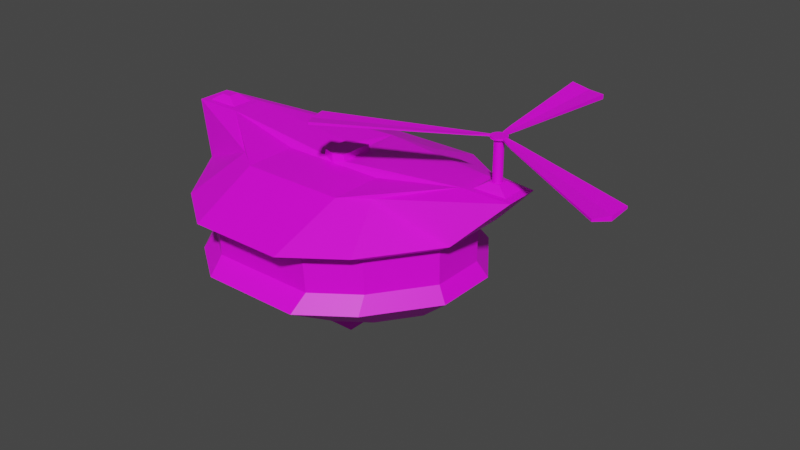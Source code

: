 # Source: Drone.blend  (saved by Blender 3.4.6; exported with 4.5.12 LTS)
import bpy
from mathutils import Matrix  # noqa: F401  (used for matrix-valued properties, if any)

bpy.ops.wm.read_factory_settings(use_empty=True)
scene = bpy.context.scene
scene.name = 'Scene'

# ---- collections
col_collection = bpy.data.collections.new('Collection'); scene.collection.children.link(col_collection)

# ---- images (referenced by path relative to the original .blend; pixels are not part of the script)
import os
ASSET_DIR = os.environ.get("B2B_ASSET_DIR", "")  # directory of the original .blend (textures are referenced by path, not embedded)
HERE = os.path.dirname(os.path.abspath(__file__))  # packed textures are extracted next to this script under _unpacked/

def load_image(name, relpath, width, height, colorspace="sRGB"):
    """Load a texture the original file referenced (path relative to the .blend, or extracted next to this script)."""
    p = next((c for c in (os.path.join(HERE, relpath), os.path.join(ASSET_DIR, relpath)) if relpath and os.path.exists(c)), "")
    if p:
        img = bpy.data.images.load(p, check_existing=True)
        img.name = name
    else:  # same state as the original file: an image datablock whose file is absent (Cycles renders it pink)
        img = bpy.data.images.new(name, width, height)
        img.source = "FILE"
        img.filepath = "//" + (relpath or name)
    img.colorspace_settings.name = colorspace
    return img
img_pallete_png_001 = load_image('pallete.png.001', 'pallete.png', 1024, 1024, 'sRGB')

# ---- materials (node trees are filled in below, after node groups)
mat_material = bpy.data.materials.new('Material')
mat_material.alpha_threshold = 0.0
mat_material.use_transparent_shadow = False
mat_material.roughness = 0.5
mat_material.line_color = (0.0, 0.0, 0.0, 1.0)

# ---- material node trees
mat_material.use_nodes = True; mat_material.node_tree.nodes.clear()
_N = mat_material.node_tree.nodes; _L = mat_material.node_tree.links
n0 = _N.new('ShaderNodeOutputMaterial'); n0.name = 'Material Output'; n0.location = (300, 300)
n1 = _N.new('ShaderNodeBsdfPrincipled'); n1.name = 'Principled BSDF'; n1.location = (10, 300)
n1.distribution = 'GGX'
n1.subsurface_method = 'RANDOM_WALK_SKIN'
n1.inputs[3].default_value = 1.45
n1.inputs[27].default_value = (0.0, 0.0, 0.0, 1.0)
n1.inputs[28].default_value = 1.0
n2 = _N.new('ShaderNodeTexImage'); n2.name = 'Image Texture'; n2.location = (-448, 184)
n2.image = img_pallete_png_001
_L.new(n1.outputs[0], n0.inputs[0])
_L.new(n2.outputs[0], n1.inputs[0])
n0.is_active_output = True

# ---- world
world_world = bpy.data.worlds.new('World'); scene.world = world_world
world_world.use_nodes = True; world_world.node_tree.nodes.clear()
_N = world_world.node_tree.nodes; _L = world_world.node_tree.links
n0 = _N.new('ShaderNodeOutputWorld'); n0.name = 'World Output'; n0.location = (300, 300)
n1 = _N.new('ShaderNodeBackground'); n1.name = 'Background'; n1.location = (10, 300)
n1.inputs[0].default_value = (0.05088, 0.05088, 0.05088, 1.0)
_L.new(n1.outputs[0], n0.inputs[0])
n0.is_active_output = True
world_world.color = (0.05088, 0.05088, 0.05088)
world_world.use_sun_shadow = False
world_world.sun_shadow_jitter_overblur = 0.0

# ---- meshes
me_cube = bpy.data.meshes.new('Cube')
me_cube.from_pydata([(0.7807, 0.5102, 0.1918), (0.816, 0.559, -1.0), (0.7807, -0.5196, 0.1918), (0.816, -0.5675, -1.0), (0.0, 0.7296, -1.0), (0.0, -0.7054, 0.1918), (0.0, -0.7708, -1.0), (0.0, 0.666, 0.1918), (0.5344, -0.7708, -1.0), (0.5233, 0.666, 0.1918), (0.5344, 0.7296, -1.0), (0.5233, -0.7054, 0.1918), (1.879, 0.2629, 0.3204), (1.879, -0.08034, 0.3204), (1.082, -0.192, -1.0), (1.082, 0.1835, -1.0), (0.0, 0.1669, 0.1918), (0.0, -0.1763, 0.1918), (0.0, 0.1835, -1.0), (0.0, -0.192, -1.0), (1.379, 0.2629, 0.3204), (1.379, -0.08034, 0.3204), (0.2084, 0.1814, -1.005), (0.2084, -0.1941, -1.005), (0.9857, 1.034, -0.1061), (1.683, 0.1461, 0.391), (0.9751, 0.9403, -0.702), (0.9857, -1.031, -0.1061), (1.575, 0.1461, 0.391), (0.9751, -0.9414, -0.702), (0.0, -1.404, -0.1061), (1.683, 0.03644, 0.391), (0.0, -1.281, -0.702), (0.0, 1.346, -0.1061), (1.575, 0.03644, 0.391), (0.0, 1.225, -0.702), (0.4695, -1.404, -0.1061), (1.466, -0.02061, 0.3204), (0.5047, -1.281, -0.702), (0.4695, 1.346, -0.1061), (1.466, 0.2032, 0.3204), (0.5047, 1.225, -0.702), (1.473, 0.3454, -0.1061), (1.792, -0.02061, 0.3204), (1.419, 0.3131, -0.702), (1.473, -0.3428, -0.1061), (1.792, 0.2032, 0.3204), (1.419, -0.3142, -0.702), (0.9304, 0.8246, -0.2145), (0.9304, -0.8282, -0.2145), (0.0, -1.126, -0.2145), (0.0, 1.075, -0.2145), (0.5172, -1.126, -0.2145), (0.5172, 1.075, -0.2145), (1.32, 0.2737, -0.2145), (1.32, -0.2773, -0.2145), (0.9366, 0.8131, -0.5531), (0.9366, -0.8176, -0.5531), (0.0, -1.112, -0.5531), (0.0, 1.06, -0.5531), (0.5289, -1.112, -0.5531), (0.5289, 1.06, -0.5531), (1.321, 0.2695, -0.5531), (1.321, -0.274, -0.5531), (0.5233, -0.7054, 0.1918), (0.0, -0.7054, 0.1918), (0.0, -0.1763, 0.1918), (0.5233, -0.1763, 0.1918), (0.1249, 0.1992, 0.2242), (0.1249, -0.144, 0.2242), (0.07147, -0.7054, 0.1918), (0.07147, -0.1763, 0.1918), (0.0, 0.1676, 0.2787), (0.0, -0.1756, 0.2832), (0.1107, 0.1985, 0.2794), (0.1064, -0.1447, 0.2839), (1.879, 0.2629, 0.3204), (1.879, -0.08034, 0.3204), (1.379, 0.2629, 0.3204), (1.379, -0.08034, 0.3204), (0.0, 0.1676, 0.2787), (0.0, -0.1756, 0.2832), (0.1107, 0.1985, 0.2794), (0.1064, -0.1447, 0.2839), (0.0, 0.1835, -1.0), (0.0, -0.192, -1.0), (0.2084, 0.1814, -1.005), (0.2084, -0.1941, -1.005), (0.0, 0.1835, -1.0), (0.0, -0.192, -1.0), (0.2084, 0.1814, -1.005), (0.2084, -0.1941, -1.005), (0.0, 0.1835, -1.0), (0.0, -0.192, -1.0), (0.2084, 0.1814, -1.005), (0.2084, -0.1941, -1.005), (0.0, 0.1835, -1.0), (0.0, -0.192, -1.0), (0.2084, 0.1814, -1.005), (0.2084, -0.1941, -1.005), (0.0, 0.1835, -1.513), (0.0, -0.192, -1.513), (0.1962, 0.1814, -1.513), (0.1962, -0.1941, -1.513)], [], [(23, 14, 3, 8), (45, 13, 2, 27), (39, 9, 0, 24), (70, 11, 64), (27, 2, 11, 36), (13, 21, 11, 2), (51, 33, 39, 53), (8, 38, 32, 6), (19, 23, 8, 6), (4, 10, 22, 18), (0, 9, 20, 12), (21, 13, 77, 79), (67, 71, 66, 65, 70, 64), (17, 69, 75, 73), (24, 0, 12, 42), (42, 12, 13, 45), (10, 1, 15, 22), (22, 15, 14, 23), (15, 44, 47, 14), (48, 54, 62, 56), (54, 42, 45, 55), (1, 26, 44, 15), (49, 52, 60, 57), (48, 24, 42, 54), (54, 55, 63, 62), (9, 7, 16, 68, 20), (3, 29, 38, 8), (53, 48, 56, 61), (49, 27, 36, 52), (4, 35, 41, 10), (60, 52, 50, 58), (36, 11, 70, 5, 30), (10, 41, 26, 1), (55, 49, 57, 63), (53, 39, 24, 48), (14, 47, 29, 3), (59, 51, 53, 61), (55, 45, 27, 49), (76, 78, 40, 46), (25, 28, 34, 31), (79, 77, 43, 37), (40, 37, 34, 28), (78, 79, 37, 40), (37, 43, 31, 34), (43, 46, 25, 31), (47, 63, 57, 29), (41, 61, 56, 26), (52, 36, 30, 50), (29, 57, 60, 38), (33, 7, 9, 39), (26, 56, 62, 44), (44, 62, 63, 47), (11, 21, 67, 64), (69, 17, 66, 71), (21, 69, 71, 67), (20, 68, 69, 21), (5, 70, 65), (75, 74, 82, 83), (69, 68, 74, 75), (68, 16, 72, 74), (77, 76, 46, 43), (20, 21, 79, 78), (12, 20, 78, 76), (13, 12, 76, 77), (82, 80, 81, 83), (74, 72, 80, 82), (73, 75, 83, 81), (46, 40, 28, 25), (18, 22, 86, 84), (38, 60, 58, 32), (35, 59, 61, 41), (84, 86, 90, 88), (22, 23, 87, 86), (23, 19, 85, 87), (90, 91, 95, 94), (87, 85, 89, 91), (86, 87, 91, 90), (95, 93, 97, 99), (88, 90, 94, 92), (91, 89, 93, 95), (99, 97, 101, 103), (94, 95, 99, 98), (92, 94, 98, 96), (100, 102, 103, 101), (98, 99, 103, 102), (96, 98, 102, 100)])
_uv = me_cube.uv_layers.new(name='UVMap')
_uv.uv.foreach_set('vector', [0.4554, 0.844, 0.4584, 0.844, 0.4584, 0.848, 0.4554, 0.848, 0.4673, 0.844, 0.4703, 0.844, 0.4703, 0.848, 0.4673, 0.848, 0.4673, 0.8331, 0.4703, 0.8331, 0.4703, 0.8361, 0.4673, 0.8361, 0.4733, 0.8476, 0.4733, 0.848, 0.4733, 0.848, 0.4673, 0.848, 0.4703, 0.848, 0.4703, 0.851, 0.4673, 0.851, 0.4703, 0.844, 0.4733, 0.844, 0.4733, 0.848, 0.4703, 0.848, 0.4582, 0.05807, 0.457, 0.05713, 0.4589, 0.0548, 0.46, 0.05573, 0.4771, 0.04638, 0.4747, 0.04451, 0.4766, 0.04218, 0.4789, 0.04404, 0.4774, 0.05555, 0.4751, 0.05369, 0.4775, 0.05058, 0.4799, 0.05244, 0.4724, 0.06178, 0.4701, 0.05992, 0.4726, 0.0568, 0.4749, 0.05867, 0.4703, 0.8361, 0.4733, 0.8361, 0.4733, 0.84, 0.4703, 0.84, 0.4733, 0.844, 0.4703, 0.844, 0.4703, 0.844, 0.4733, 0.844, 0.461, 0.04251, 0.459, 0.0409, 0.4587, 0.04064, 0.4612, 0.03753, 0.4615, 0.03778, 0.4635, 0.03939, 0.4763, 0.844, 0.4759, 0.844, 0.4759, 0.844, 0.4763, 0.844, 0.4673, 0.8361, 0.4703, 0.8361, 0.4703, 0.84, 0.4673, 0.84, 0.4673, 0.84, 0.4703, 0.84, 0.4703, 0.844, 0.4673, 0.844, 0.4554, 0.8361, 0.4584, 0.8361, 0.4584, 0.84, 0.4554, 0.84, 0.4554, 0.84, 0.4584, 0.84, 0.4584, 0.844, 0.4554, 0.844, 0.4584, 0.84, 0.4614, 0.84, 0.4614, 0.844, 0.4584, 0.844, 0.583, 0.7189, 0.583, 0.7228, 0.58, 0.7228, 0.58, 0.7189, 0.4658, 0.84, 0.4673, 0.84, 0.4673, 0.844, 0.4658, 0.844, 0.4584, 0.8361, 0.4614, 0.8361, 0.4614, 0.84, 0.4584, 0.84, 0.583, 0.7308, 0.583, 0.7338, 0.58, 0.7338, 0.58, 0.7308, 0.4658, 0.8361, 0.4673, 0.8361, 0.4673, 0.84, 0.4658, 0.84, 0.583, 0.7228, 0.583, 0.7268, 0.58, 0.7268, 0.58, 0.7228, 0.4733, 0.8361, 0.4763, 0.8361, 0.4763, 0.84, 0.4759, 0.84, 0.4733, 0.84, 0.4584, 0.848, 0.4614, 0.848, 0.4614, 0.851, 0.4584, 0.851, 0.583, 0.7159, 0.583, 0.7189, 0.58, 0.7189, 0.58, 0.7159, 0.4658, 0.848, 0.4673, 0.848, 0.4673, 0.851, 0.4658, 0.851, 0.464, 0.06273, 0.4617, 0.06086, 0.4635, 0.05853, 0.4659, 0.06039, 0.58, 0.7338, 0.583, 0.7338, 0.583, 0.7368, 0.58, 0.7368, 0.4701, 0.04078, 0.4677, 0.03892, 0.4693, 0.0369, 0.4696, 0.03658, 0.4719, 0.03845, 0.4584, 0.8331, 0.4614, 0.8331, 0.4614, 0.8361, 0.4584, 0.8361, 0.583, 0.7268, 0.583, 0.7308, 0.58, 0.7308, 0.58, 0.7268, 0.4658, 0.8331, 0.4673, 0.8331, 0.4673, 0.8361, 0.4658, 0.8361, 0.4584, 0.844, 0.4614, 0.844, 0.4614, 0.848, 0.4584, 0.848, 0.58, 0.7129, 0.583, 0.7129, 0.583, 0.7159, 0.58, 0.7159, 0.4658, 0.844, 0.4673, 0.844, 0.4673, 0.848, 0.4658, 0.848, 0.4703, 0.84, 0.4733, 0.84, 0.4733, 0.84, 0.4703, 0.84, 0.4703, 0.84, 0.4733, 0.84, 0.4733, 0.844, 0.4703, 0.844, 0.4733, 0.844, 0.4703, 0.844, 0.4703, 0.844, 0.4733, 0.844, 0.4733, 0.84, 0.4733, 0.844, 0.4733, 0.844, 0.4733, 0.84, 0.4733, 0.84, 0.4733, 0.844, 0.4733, 0.844, 0.4733, 0.84, 0.4733, 0.844, 0.4703, 0.844, 0.4703, 0.844, 0.4733, 0.844, 0.4703, 0.844, 0.4703, 0.84, 0.4703, 0.84, 0.4703, 0.844, 0.4614, 0.844, 0.4629, 0.844, 0.4629, 0.848, 0.4614, 0.848, 0.4614, 0.8331, 0.4629, 0.8331, 0.4629, 0.8361, 0.4614, 0.8361, 0.4712, 0.04172, 0.4701, 0.04078, 0.4719, 0.03845, 0.4731, 0.03938, 0.4614, 0.848, 0.4629, 0.848, 0.4629, 0.851, 0.4614, 0.851, 0.457, 0.05713, 0.4547, 0.05527, 0.4565, 0.05293, 0.4589, 0.0548, 0.4614, 0.8361, 0.4629, 0.8361, 0.4629, 0.84, 0.4614, 0.84, 0.4614, 0.84, 0.4629, 0.84, 0.4629, 0.844, 0.4614, 0.844, 0.4733, 0.848, 0.4733, 0.844, 0.4733, 0.844, 0.4733, 0.848, 0.4759, 0.844, 0.4763, 0.844, 0.4763, 0.844, 0.4759, 0.844, 0.4733, 0.844, 0.4759, 0.844, 0.4759, 0.844, 0.4733, 0.844, 0.5693, 0.9951, 0.5719, 0.9951, 0.5719, 0.999, 0.5693, 0.999, 0.4703, 0.854, 0.4703, 0.8536, 0.4703, 0.854, 0.4759, 0.844, 0.4759, 0.84, 0.4759, 0.84, 0.4759, 0.844, 0.5719, 0.999, 0.5719, 0.9951, 0.5719, 0.9951, 0.5719, 0.999, 0.4759, 0.84, 0.4763, 0.84, 0.4763, 0.84, 0.4759, 0.84, 0.4703, 0.844, 0.4703, 0.84, 0.4703, 0.84, 0.4703, 0.844, 0.4733, 0.84, 0.4733, 0.844, 0.4733, 0.844, 0.4733, 0.84, 0.4703, 0.84, 0.4733, 0.84, 0.4733, 0.84, 0.4703, 0.84, 0.4703, 0.844, 0.4703, 0.84, 0.4703, 0.84, 0.4703, 0.844, 0.5719, 0.9951, 0.5723, 0.9951, 0.5723, 0.999, 0.5719, 0.999, 0.4759, 0.84, 0.4763, 0.84, 0.4763, 0.84, 0.4759, 0.84, 0.4763, 0.844, 0.4759, 0.844, 0.4759, 0.844, 0.4763, 0.844, 0.4703, 0.84, 0.4733, 0.84, 0.4733, 0.84, 0.4703, 0.84, 0.4749, 0.05867, 0.4726, 0.0568, 0.4726, 0.0568, 0.4749, 0.05867, 0.4747, 0.04451, 0.4736, 0.04358, 0.4754, 0.04125, 0.4766, 0.04218, 0.4617, 0.06086, 0.4605, 0.05993, 0.4624, 0.05759, 0.4635, 0.05853, 0.4749, 0.05867, 0.4726, 0.0568, 0.4726, 0.0568, 0.4749, 0.05867, 0.4554, 0.84, 0.4554, 0.844, 0.4554, 0.844, 0.4554, 0.84, 0.4751, 0.05369, 0.4774, 0.05555, 0.4774, 0.05555, 0.4751, 0.05369, 0.4554, 0.84, 0.4554, 0.844, 0.4554, 0.844, 0.4554, 0.84, 0.4751, 0.05369, 0.4774, 0.05555, 0.4774, 0.05555, 0.4751, 0.05369, 0.4554, 0.84, 0.4554, 0.844, 0.4554, 0.844, 0.4554, 0.84, 0.4751, 0.05369, 0.4774, 0.05555, 0.4774, 0.05555, 0.4751, 0.05369, 0.4749, 0.05867, 0.4726, 0.0568, 0.4726, 0.0568, 0.4749, 0.05867, 0.4751, 0.05369, 0.4774, 0.05555, 0.4774, 0.05555, 0.4751, 0.05369, 0.4323, 0.03387, 0.4332, 0.02801, 0.4476, 0.03062, 0.4428, 0.0348, 0.4554, 0.84, 0.4554, 0.844, 0.4554, 0.844, 0.4554, 0.84, 0.4749, 0.05867, 0.4726, 0.0568, 0.4726, 0.0568, 0.4749, 0.05867, 0.4476, 0.04166, 0.4435, 0.03935, 0.4428, 0.0348, 0.4476, 0.03062, 0.435, 0.04393, 0.4323, 0.03387, 0.4428, 0.0348, 0.4435, 0.03935, 0.4376, 0.04807, 0.435, 0.04393, 0.4435, 0.03935, 0.4476, 0.04166])
me_cube.materials.append(mat_material)
me_cube.use_mirror_vertex_groups = False
me_cube.update()
me_cylinder = bpy.data.meshes.new('Cylinder')
me_cylinder.from_pydata([(0.3207, 0.5391, -1.625), (0.3207, 0.5391, -0.2635), (0.3509, 0.5362, -1.625), (0.3509, 0.5362, -0.2635), (0.3799, 0.5277, -1.625), (0.3799, 0.5277, -0.2635), (0.4067, 0.5139, -1.625), (0.4067, 0.5139, -0.2635), (0.4301, 0.4954, -1.625), (0.4301, 0.4954, -0.2635), (0.4494, 0.4728, -1.625), (0.4494, 0.4728, -0.2635), (0.4637, 0.447, -1.625), (0.4637, 0.447, -0.2635), (0.4725, 0.4189, -1.625), (0.4725, 0.4189, -0.2635), (0.4755, 0.3898, -1.625), (0.4755, 0.3898, -0.2635), (0.4725, 0.3607, -1.625), (0.4725, 0.3607, -0.2635), (0.4637, 0.3327, -1.625), (0.4637, 0.3327, -0.2635), (0.4494, 0.3069, -1.625), (0.4494, 0.3069, -0.2635), (0.4301, 0.2843, -1.625), (0.4301, 0.2843, -0.2635), (0.4067, 0.2657, -1.625), (0.4067, 0.2657, -0.2635), (0.3799, 0.2519, -1.625), (0.3799, 0.2519, -0.2635), (0.3509, 0.2434, -1.625), (0.3509, 0.2434, -0.2635), (0.3207, 0.2405, -1.625), (0.3207, 0.2405, -0.2635), (0.2905, 0.2434, -1.625), (0.2905, 0.2434, -0.2635), (0.2614, 0.2519, -1.625), (0.2614, 0.2519, -0.2635), (0.2347, 0.2657, -1.625), (0.2347, 0.2657, -0.2635), (0.2112, 0.2843, -1.625), (0.2112, 0.2843, -0.2635), (0.192, 0.3069, -1.625), (0.192, 0.3069, -0.2635), (0.1776, 0.3327, -1.625), (0.1776, 0.3327, -0.2635), (0.1688, 0.3607, -1.625), (0.1688, 0.3607, -0.2635), (0.1659, 0.3898, -1.625), (0.1659, 0.3898, -0.2635), (0.1688, 0.4189, -1.625), (0.1688, 0.4189, -0.2635), (0.1776, 0.447, -1.625), (0.1776, 0.447, -0.2635), (0.192, 0.4728, -1.625), (0.192, 0.4728, -0.2635), (0.2112, 0.4954, -1.625), (0.2112, 0.4954, -0.2635), (0.2347, 0.5139, -1.625), (0.2347, 0.5139, -0.2635), (0.2614, 0.5277, -1.625), (0.2614, 0.5277, -0.2635), (0.2905, 0.5362, -1.625), (0.2905, 0.5362, -0.2635), (0.3207, 0.6454, -1.611), (0.3724, 0.6405, -1.611), (0.4221, 0.6259, -1.611), (0.4679, 0.6023, -1.611), (0.508, 0.5705, -1.611), (0.541, 0.5318, -1.611), (0.5655, 0.4876, -1.611), (0.5806, 0.4397, -1.611), (0.5857, 0.3898, -1.611), (0.5806, 0.34, -1.611), (0.5655, 0.292, -1.611), (0.541, 0.2478, -1.611), (0.508, 0.2091, -1.611), (0.4679, 0.1773, -1.611), (0.4221, 0.1537, -1.611), (0.3724, 0.1392, -1.611), (0.3207, 0.1343, -1.611), (0.269, 0.1392, -1.611), (0.2193, 0.1537, -1.611), (0.1734, 0.1773, -1.611), (0.1333, 0.2091, -1.611), (0.1003, 0.2478, -1.611), (0.07584, 0.292, -1.611), (0.06076, 0.34, -1.611), (0.05567, 0.3898, -1.611), (0.06076, 0.4397, -1.611), (0.07584, 0.4876, -1.611), (0.1003, 0.5318, -1.611), (0.1333, 0.5705, -1.611), (0.1734, 0.6023, -1.611), (0.2193, 0.6259, -1.611), (0.269, 0.6405, -1.611), (0.3207, 0.6454, -1.678), (0.3724, 0.6405, -1.678), (0.4221, 0.6259, -1.678), (0.4679, 0.6023, -1.678), (0.508, 0.5705, -1.678), (0.541, 0.5318, -1.678), (0.5655, 0.4876, -1.678), (0.5806, 0.4397, -1.678), (0.5857, 0.3898, -1.678), (0.5806, 0.34, -1.678), (0.5655, 0.292, -1.678), (0.541, 0.2478, -1.678), (0.508, 0.2091, -1.678), (0.4679, 0.1773, -1.678), (0.4221, 0.1537, -1.678), (0.3724, 0.1392, -1.678), (0.3207, 0.1343, -1.678), (0.269, 0.1392, -1.678), (0.2193, 0.1537, -1.678), (0.1734, 0.1773, -1.678), (0.1333, 0.2091, -1.678), (0.1003, 0.2478, -1.678), (0.07584, 0.292, -1.678), (0.06076, 0.34, -1.678), (0.05567, 0.3898, -1.678), (0.06076, 0.4397, -1.678), (0.07584, 0.4876, -1.678), (0.1003, 0.5318, -1.678), (0.1333, 0.5705, -1.678), (0.1734, 0.6023, -1.678), (0.2193, 0.6259, -1.678), (0.269, 0.6405, -1.678), (0.541, 0.5318, -1.638), (0.5655, 0.4876, -1.611), (0.5806, 0.4397, -1.611), (0.3724, 0.1392, -1.638), (0.3207, 0.1343, -1.611), (0.269, 0.1392, -1.611), (0.06076, 0.4397, -1.638), (0.07584, 0.4876, -1.611), (0.1003, 0.5318, -1.611), (0.541, 0.5318, -1.704), (0.5655, 0.4876, -1.678), (0.5806, 0.4397, -1.678), (0.3724, 0.1392, -1.704), (0.3207, 0.1343, -1.678), (0.269, 0.1392, -1.678), (0.06076, 0.4397, -1.704), (0.07584, 0.4876, -1.678), (0.1003, 0.5318, -1.678), (1.071, 0.921, -1.658), (1.155, 0.7705, -1.632), (1.206, 0.6072, -1.632), (0.4968, -0.4166, -1.658), (0.3207, -0.4333, -1.632), (0.1445, -0.4166, -1.632), (-0.5648, 0.6072, -1.658), (-0.5134, 0.7705, -1.632), (-0.43, 0.921, -1.632), (1.071, 0.921, -1.684), (1.155, 0.7705, -1.657), (1.206, 0.6072, -1.657), (0.4968, -0.4166, -1.684), (0.3207, -0.4333, -1.657), (0.1445, -0.4166, -1.657), (-0.5648, 0.6072, -1.684), (-0.5134, 0.7705, -1.657), (-0.43, 0.921, -1.657), (1.071, 0.921, -1.658), (1.155, 0.7705, -1.632), (1.206, 0.6072, -1.632), (0.4968, -0.4166, -1.658), (0.3207, -0.4333, -1.632), (0.1445, -0.4166, -1.632), (-0.5648, 0.6072, -1.658), (-0.5134, 0.7705, -1.632), (-0.43, 0.921, -1.632), (1.071, 0.921, -1.684), (1.155, 0.7705, -1.657), (1.206, 0.6072, -1.657), (0.4968, -0.4166, -1.684), (0.3207, -0.4333, -1.657), (0.1445, -0.4166, -1.657), (-0.5648, 0.6072, -1.684), (-0.5134, 0.7705, -1.657), (-0.43, 0.921, -1.657), (1.071, 0.921, -1.658), (1.155, 0.7705, -1.632), (1.206, 0.6072, -1.632), (0.4968, -0.4166, -1.658), (0.3207, -0.4333, -1.632), (0.1445, -0.4166, -1.632), (-0.5648, 0.6072, -1.658), (-0.5134, 0.7705, -1.632), (-0.43, 0.921, -1.632), (1.071, 0.921, -1.684), (1.155, 0.7705, -1.657), (1.206, 0.6072, -1.657), (0.4968, -0.4166, -1.684), (0.3207, -0.4333, -1.657), (0.1445, -0.4166, -1.657), (-0.5648, 0.6072, -1.684), (-0.5134, 0.7705, -1.657), (-0.43, 0.921, -1.657), (1.071, 0.921, -1.658), (1.155, 0.7705, -1.632), (1.206, 0.6072, -1.632), (0.4968, -0.4166, -1.658), (0.3207, -0.4333, -1.632), (0.1445, -0.4166, -1.632), (-0.5648, 0.6072, -1.658), (-0.5134, 0.7705, -1.632), (-0.43, 0.921, -1.632), (1.071, 0.921, -1.684), (1.155, 0.7705, -1.657), (1.206, 0.6072, -1.657), (0.4968, -0.4166, -1.684), (0.3207, -0.4333, -1.657), (0.1445, -0.4166, -1.657), (-0.5648, 0.6072, -1.684), (-0.5134, 0.7705, -1.657), (-0.43, 0.921, -1.657), (1.071, 0.921, -1.658), (1.155, 0.7705, -1.632), (1.206, 0.6072, -1.632), (0.4968, -0.4166, -1.658), (0.3207, -0.4333, -1.632), (0.1445, -0.4166, -1.632), (-0.5648, 0.6072, -1.658), (-0.5134, 0.7705, -1.632), (-0.43, 0.921, -1.632), (1.071, 0.921, -1.684), (1.155, 0.7705, -1.657), (1.206, 0.6072, -1.657), (0.4968, -0.4166, -1.684), (0.3207, -0.4333, -1.657), (0.1445, -0.4166, -1.657), (-0.5648, 0.6072, -1.684), (-0.5134, 0.7705, -1.657), (-0.43, 0.921, -1.657), (4.973, 3.251, -1.681), (5.297, 2.759, -1.525), (5.429, 2.19, -1.592), (0.8738, -4.323, -1.682), (0.3207, -4.423, -1.525), (-0.2324, -4.323, -1.525), (-4.745, 2.196, -1.681), (-4.655, 2.759, -1.525), (-4.374, 3.245, -1.608), (4.973, 3.251, -1.767), (5.297, 2.759, -1.677), (5.429, 2.19, -1.678), (0.8738, -4.323, -1.834), (0.3207, -4.423, -1.677), (-0.2324, -4.323, -1.677), (-4.745, 2.196, -1.751), (-4.655, 2.759, -1.677), (-4.374, 3.245, -1.678)], [], [(0, 1, 3, 2), (2, 3, 5, 4), (4, 5, 7, 6), (6, 7, 9, 8), (8, 9, 11, 10), (10, 11, 13, 12), (12, 13, 15, 14), (14, 15, 17, 16), (16, 17, 19, 18), (18, 19, 21, 20), (20, 21, 23, 22), (22, 23, 25, 24), (24, 25, 27, 26), (26, 27, 29, 28), (28, 29, 31, 30), (30, 31, 33, 32), (32, 33, 35, 34), (34, 35, 37, 36), (36, 37, 39, 38), (38, 39, 41, 40), (40, 41, 43, 42), (42, 43, 45, 44), (44, 45, 47, 46), (46, 47, 49, 48), (48, 49, 51, 50), (50, 51, 53, 52), (52, 53, 55, 54), (54, 55, 57, 56), (56, 57, 59, 58), (58, 59, 61, 60), (3, 1, 63, 61, 59, 57, 55, 53, 51, 49, 47, 45, 43, 41, 39, 37, 35, 33, 31, 29, 27, 25, 23, 21, 19, 17, 15, 13, 11, 9, 7, 5), (60, 61, 63, 62), (62, 63, 1, 0), (26, 28, 78, 77), (8, 10, 69, 68), (52, 54, 91, 90), (34, 36, 82, 81), (16, 18, 73, 72), (60, 62, 95, 94), (42, 44, 86, 85), (24, 26, 77, 76), (6, 8, 68, 67), (50, 52, 90, 89), (32, 34, 81, 80), (14, 16, 72, 71), (58, 60, 94, 93), (40, 42, 85, 84), (22, 24, 76, 75), (4, 6, 67, 66), (48, 50, 89, 88), (30, 32, 80, 79), (12, 14, 71, 70), (56, 58, 93, 92), (38, 40, 84, 83), (20, 22, 75, 74), (2, 4, 66, 65), (46, 48, 88, 87), (28, 30, 79, 78), (10, 12, 70, 69), (54, 56, 92, 91), (36, 38, 83, 82), (18, 20, 74, 73), (62, 0, 64, 95), (0, 2, 65, 64), (44, 46, 87, 86), (86, 87, 119, 118), (96, 97, 98, 99, 100, 101, 102, 103, 104, 105, 106, 107, 108, 109, 110, 111, 112, 113, 114, 115, 116, 117, 118, 119, 120, 121, 122, 123, 124, 125, 126, 127), (64, 65, 97, 96), (95, 64, 96, 127), (73, 74, 106, 105), (82, 83, 115, 114), (91, 92, 124, 123), (101, 69, 128, 137), (78, 79, 111, 110), (87, 88, 120, 119), (65, 66, 98, 97), (74, 75, 107, 106), (83, 84, 116, 115), (92, 93, 125, 124), (80, 81, 133, 132), (103, 102, 138, 139), (88, 89, 121, 120), (66, 67, 99, 98), (75, 76, 108, 107), (84, 85, 117, 116), (93, 94, 126, 125), (71, 72, 104, 103), (79, 80, 132, 131), (91, 123, 145, 136), (67, 68, 100, 99), (76, 77, 109, 108), (85, 86, 118, 117), (94, 95, 127, 126), (72, 73, 105, 104), (81, 82, 114, 113), (102, 101, 137, 138), (68, 69, 101, 100), (77, 78, 110, 109), (130, 139, 157, 148), (129, 130, 148, 147), (141, 140, 158, 159), (140, 131, 149, 158), (128, 129, 147, 146), (139, 138, 156, 157), (71, 103, 139, 130), (112, 111, 140, 141), (89, 90, 135, 134), (111, 79, 131, 140), (81, 113, 142, 133), (113, 112, 141, 142), (90, 91, 136, 135), (121, 89, 134, 143), (69, 70, 129, 128), (122, 121, 143, 144), (70, 71, 130, 129), (123, 122, 144, 145), (162, 161, 179, 180), (149, 150, 168, 167), (160, 159, 177, 178), (148, 157, 175, 166), (147, 148, 166, 165), (159, 158, 176, 177), (142, 141, 159, 160), (131, 132, 150, 149), (144, 143, 161, 162), (132, 133, 151, 150), (143, 134, 152, 161), (145, 144, 162, 163), (134, 135, 153, 152), (133, 142, 160, 151), (136, 145, 163, 154), (135, 136, 154, 153), (138, 137, 155, 156), (137, 128, 146, 155), (181, 180, 198, 199), (179, 170, 188, 197), (168, 169, 187, 186), (180, 179, 197, 198), (167, 168, 186, 185), (178, 177, 195, 196), (150, 151, 169, 168), (161, 152, 170, 179), (163, 162, 180, 181), (152, 153, 171, 170), (151, 160, 178, 169), (154, 163, 181, 172), (153, 154, 172, 171), (156, 155, 173, 174), (155, 146, 164, 173), (157, 156, 174, 175), (146, 147, 165, 164), (158, 149, 167, 176), (191, 182, 200, 209), (192, 191, 209, 210), (189, 190, 208, 207), (190, 199, 217, 208), (187, 196, 214, 205), (188, 189, 207, 206), (170, 171, 189, 188), (169, 178, 196, 187), (172, 181, 199, 190), (171, 172, 190, 189), (174, 173, 191, 192), (173, 164, 182, 191), (175, 174, 192, 193), (164, 165, 183, 182), (176, 167, 185, 194), (177, 176, 194, 195), (165, 166, 184, 183), (166, 175, 193, 184), (212, 203, 221, 230), (200, 201, 219, 218), (211, 210, 228, 229), (209, 200, 218, 227), (210, 209, 227, 228), (207, 208, 226, 225), (193, 192, 210, 211), (182, 183, 201, 200), (194, 185, 203, 212), (195, 194, 212, 213), (183, 184, 202, 201), (184, 193, 211, 202), (196, 195, 213, 214), (185, 186, 204, 203), (198, 197, 215, 216), (186, 187, 205, 204), (197, 188, 206, 215), (199, 198, 216, 217), (231, 230, 248, 249), (230, 221, 239, 248), (218, 219, 237, 236), (229, 228, 246, 247), (227, 218, 236, 245), (228, 227, 245, 246), (213, 212, 230, 231), (201, 202, 220, 219), (202, 211, 229, 220), (214, 213, 231, 232), (203, 204, 222, 221), (216, 215, 233, 234), (204, 205, 223, 222), (215, 206, 224, 233), (217, 216, 234, 235), (206, 207, 225, 224), (205, 214, 232, 223), (208, 217, 235, 226), (236, 237, 246, 245), (237, 238, 247, 246), (239, 240, 249, 248), (240, 241, 250, 249), (242, 243, 252, 251), (243, 244, 253, 252), (219, 220, 238, 237), (220, 229, 247, 238), (232, 231, 249, 250), (221, 222, 240, 239), (234, 233, 251, 252), (222, 223, 241, 240), (233, 224, 242, 251), (235, 234, 252, 253), (224, 225, 243, 242), (223, 232, 250, 241), (226, 235, 253, 244), (225, 226, 244, 243)])
_uv = me_cylinder.uv_layers.new(name='UVMap')
_uv.uv.foreach_set('vector', [0.5539, 0.9289, 0.563, 0.9289, 0.563, 0.9294, 0.5539, 0.9294, 0.5539, 0.9294, 0.563, 0.9294, 0.563, 0.93, 0.5539, 0.93, 0.5539, 0.93, 0.563, 0.93, 0.563, 0.9306, 0.5539, 0.9306, 0.5539, 0.9306, 0.563, 0.9306, 0.563, 0.9311, 0.5539, 0.9311, 0.5539, 0.9311, 0.563, 0.9311, 0.563, 0.9317, 0.5539, 0.9317, 0.5539, 0.9317, 0.563, 0.9317, 0.563, 0.9323, 0.5539, 0.9323, 0.5539, 0.9323, 0.563, 0.9323, 0.563, 0.9329, 0.5539, 0.9329, 0.5539, 0.9329, 0.563, 0.9329, 0.563, 0.9334, 0.5539, 0.9334, 0.5539, 0.9334, 0.563, 0.9334, 0.563, 0.934, 0.5539, 0.934, 0.5539, 0.934, 0.563, 0.934, 0.563, 0.9346, 0.5539, 0.9346, 0.5539, 0.9346, 0.563, 0.9346, 0.563, 0.9352, 0.5539, 0.9352, 0.5539, 0.9352, 0.563, 0.9352, 0.563, 0.9357, 0.5539, 0.9357, 0.5539, 0.9357, 0.563, 0.9357, 0.563, 0.9363, 0.5539, 0.9363, 0.5539, 0.9363, 0.563, 0.9363, 0.563, 0.9369, 0.5539, 0.9369, 0.5539, 0.9369, 0.563, 0.9369, 0.563, 0.9374, 0.5539, 0.9374, 0.5539, 0.9374, 0.563, 0.9374, 0.563, 0.938, 0.5539, 0.938, 0.5539, 0.938, 0.563, 0.938, 0.563, 0.9386, 0.5539, 0.9386, 0.5539, 0.9386, 0.563, 0.9386, 0.563, 0.9392, 0.5539, 0.9392, 0.5539, 0.9392, 0.563, 0.9392, 0.563, 0.9397, 0.5539, 0.9397, 0.5539, 0.9397, 0.563, 0.9397, 0.563, 0.9403, 0.5539, 0.9403, 0.5539, 0.9403, 0.563, 0.9403, 0.563, 0.9409, 0.5539, 0.9409, 0.5539, 0.9409, 0.563, 0.9409, 0.563, 0.9415, 0.5539, 0.9415, 0.5539, 0.9415, 0.563, 0.9415, 0.563, 0.942, 0.5539, 0.942, 0.5539, 0.942, 0.563, 0.942, 0.563, 0.9426, 0.5539, 0.9426, 0.5539, 0.9426, 0.563, 0.9426, 0.563, 0.9432, 0.5539, 0.9432, 0.5539, 0.9432, 0.563, 0.9432, 0.563, 0.9437, 0.5539, 0.9437, 0.5539, 0.9437, 0.563, 0.9437, 0.563, 0.9443, 0.5539, 0.9443, 0.5539, 0.9443, 0.563, 0.9443, 0.563, 0.9449, 0.5539, 0.9449, 0.5539, 0.9449, 0.563, 0.9449, 0.563, 0.9455, 0.5539, 0.9455, 0.5539, 0.9455, 0.563, 0.9455, 0.563, 0.946, 0.5539, 0.946, 0.5661, 0.9374, 0.5654, 0.9371, 0.5646, 0.9366, 0.564, 0.936, 0.5635, 0.9353, 0.5632, 0.9345, 0.563, 0.9337, 0.563, 0.9328, 0.5632, 0.932, 0.5635, 0.9312, 0.564, 0.9304, 0.5646, 0.9298, 0.5654, 0.9293, 0.5661, 0.929, 0.567, 0.9289, 0.5679, 0.9289, 0.5687, 0.929, 0.5695, 0.9293, 0.5702, 0.9298, 0.5708, 0.9304, 0.5713, 0.9312, 0.5716, 0.932, 0.5718, 0.9328, 0.5718, 0.9337, 0.5716, 0.9345, 0.5713, 0.9353, 0.5708, 0.936, 0.5702, 0.9366, 0.5695, 0.9371, 0.5687, 0.9374, 0.5679, 0.9376, 0.567, 0.9376, 0.5539, 0.946, 0.563, 0.946, 0.563, 0.9466, 0.5539, 0.9466, 0.5539, 0.9466, 0.563, 0.9466, 0.563, 0.9472, 0.5539, 0.9472, 0.5539, 0.9363, 0.5539, 0.9369, 0.5539, 0.9369, 0.5539, 0.9363, 0.5539, 0.9311, 0.5539, 0.9317, 0.5539, 0.9317, 0.5539, 0.9311, 0.5539, 0.9437, 0.5539, 0.9443, 0.5539, 0.9443, 0.5539, 0.9437, 0.5539, 0.9386, 0.5539, 0.9392, 0.5539, 0.9392, 0.5539, 0.9386, 0.5539, 0.9334, 0.5539, 0.934, 0.5539, 0.934, 0.5539, 0.9334, 0.5539, 0.946, 0.5539, 0.9466, 0.5539, 0.9466, 0.5539, 0.946, 0.5539, 0.9409, 0.5539, 0.9415, 0.5539, 0.9415, 0.5539, 0.9409, 0.5539, 0.9357, 0.5539, 0.9363, 0.5539, 0.9363, 0.5539, 0.9357, 0.5539, 0.9306, 0.5539, 0.9311, 0.5539, 0.9311, 0.5539, 0.9306, 0.5539, 0.9432, 0.5539, 0.9437, 0.5539, 0.9437, 0.5539, 0.9432, 0.5539, 0.938, 0.5539, 0.9386, 0.5539, 0.9386, 0.5539, 0.938, 0.5539, 0.9329, 0.5539, 0.9334, 0.5539, 0.9334, 0.5539, 0.9329, 0.5539, 0.9455, 0.5539, 0.946, 0.5539, 0.946, 0.5539, 0.9455, 0.5539, 0.9403, 0.5539, 0.9409, 0.5539, 0.9409, 0.5539, 0.9403, 0.5539, 0.9352, 0.5539, 0.9357, 0.5539, 0.9357, 0.5539, 0.9352, 0.5539, 0.93, 0.5539, 0.9306, 0.5539, 0.9306, 0.5539, 0.93, 0.5539, 0.9426, 0.5539, 0.9432, 0.5539, 0.9432, 0.5539, 0.9426, 0.5539, 0.9374, 0.5539, 0.938, 0.5539, 0.938, 0.5539, 0.9374, 0.5539, 0.9323, 0.5539, 0.9329, 0.5539, 0.9329, 0.5539, 0.9323, 0.5539, 0.9449, 0.5539, 0.9455, 0.5539, 0.9455, 0.5539, 0.9449, 0.5539, 0.9397, 0.5539, 0.9403, 0.5539, 0.9403, 0.5539, 0.9397, 0.5539, 0.9346, 0.5539, 0.9352, 0.5539, 0.9352, 0.5539, 0.9346, 0.5539, 0.9294, 0.5539, 0.93, 0.5539, 0.93, 0.5539, 0.9294, 0.5539, 0.942, 0.5539, 0.9426, 0.5539, 0.9426, 0.5539, 0.942, 0.5539, 0.9369, 0.5539, 0.9374, 0.5539, 0.9374, 0.5539, 0.9369, 0.5539, 0.9317, 0.5539, 0.9323, 0.5539, 0.9323, 0.5539, 0.9317, 0.5539, 0.9443, 0.5539, 0.9449, 0.5539, 0.9449, 0.5539, 0.9443, 0.5539, 0.9392, 0.5539, 0.9397, 0.5539, 0.9397, 0.5539, 0.9392, 0.5539, 0.934, 0.5539, 0.9346, 0.5539, 0.9346, 0.5539, 0.934, 0.5539, 0.9466, 0.5539, 0.9472, 0.5539, 0.9472, 0.5539, 0.9466, 0.5539, 0.9289, 0.5539, 0.9294, 0.5539, 0.9294, 0.5539, 0.9289, 0.5539, 0.9415, 0.5539, 0.942, 0.5539, 0.942, 0.5539, 0.9415, 0.5539, 0.9415, 0.5539, 0.942, 0.5539, 0.942, 0.5539, 0.9415, 0.563, 0.9424, 0.5632, 0.9433, 0.5635, 0.9441, 0.564, 0.9448, 0.5646, 0.9454, 0.5654, 0.9459, 0.5661, 0.9462, 0.567, 0.9464, 0.5679, 0.9464, 0.5687, 0.9462, 0.5695, 0.9459, 0.5702, 0.9454, 0.5708, 0.9448, 0.5713, 0.9441, 0.5716, 0.9433, 0.5718, 0.9424, 0.5718, 0.9416, 0.5716, 0.9407, 0.5713, 0.9399, 0.5708, 0.9392, 0.5702, 0.9386, 0.5695, 0.9381, 0.5687, 0.9378, 0.5679, 0.9376, 0.567, 0.9376, 0.5661, 0.9378, 0.5654, 0.9381, 0.5646, 0.9386, 0.564, 0.9392, 0.5635, 0.9399, 0.5632, 0.9407, 0.563, 0.9416, 0.5539, 0.9289, 0.5539, 0.9294, 0.5539, 0.9294, 0.5539, 0.9289, 0.5539, 0.9466, 0.5539, 0.9472, 0.5539, 0.9472, 0.5539, 0.9466, 0.5539, 0.934, 0.5539, 0.9346, 0.5539, 0.9346, 0.5539, 0.934, 0.5539, 0.9392, 0.5539, 0.9397, 0.5539, 0.9397, 0.5539, 0.9392, 0.5539, 0.9443, 0.5539, 0.9449, 0.5539, 0.9449, 0.5539, 0.9443, 0.5539, 0.9317, 0.5539, 0.9317, 0.5539, 0.9317, 0.5539, 0.9317, 0.5539, 0.9369, 0.5539, 0.9374, 0.5539, 0.9374, 0.5539, 0.9369, 0.5539, 0.942, 0.5539, 0.9426, 0.5539, 0.9426, 0.5539, 0.942, 0.5539, 0.9294, 0.5539, 0.93, 0.5539, 0.93, 0.5539, 0.9294, 0.5539, 0.9346, 0.5539, 0.9352, 0.5539, 0.9352, 0.5539, 0.9346, 0.5539, 0.9397, 0.5539, 0.9403, 0.5539, 0.9403, 0.5539, 0.9397, 0.5539, 0.9449, 0.5539, 0.9455, 0.5539, 0.9455, 0.5539, 0.9449, 0.5539, 0.938, 0.5539, 0.9386, 0.5539, 0.9386, 0.5539, 0.938, 0.567, 0.9464, 0.5661, 0.9462, 0.5661, 0.9462, 0.567, 0.9464, 0.5539, 0.9426, 0.5539, 0.9432, 0.5539, 0.9432, 0.5539, 0.9426, 0.5539, 0.93, 0.5539, 0.9306, 0.5539, 0.9306, 0.5539, 0.93, 0.5539, 0.9352, 0.5539, 0.9357, 0.5539, 0.9357, 0.5539, 0.9352, 0.5539, 0.9403, 0.5539, 0.9409, 0.5539, 0.9409, 0.5539, 0.9403, 0.5539, 0.9455, 0.5539, 0.946, 0.5539, 0.946, 0.5539, 0.9455, 0.5539, 0.9329, 0.5539, 0.9334, 0.5539, 0.9334, 0.5539, 0.9329, 0.5539, 0.9374, 0.5539, 0.938, 0.5539, 0.938, 0.5539, 0.9374, 0.5539, 0.9443, 0.5539, 0.9443, 0.5539, 0.9443, 0.5539, 0.9443, 0.5539, 0.9306, 0.5539, 0.9311, 0.5539, 0.9311, 0.5539, 0.9306, 0.5539, 0.9357, 0.5539, 0.9363, 0.5539, 0.9363, 0.5539, 0.9357, 0.5539, 0.9409, 0.5539, 0.9415, 0.5539, 0.9415, 0.5539, 0.9409, 0.5539, 0.946, 0.5539, 0.9466, 0.5539, 0.9466, 0.5539, 0.946, 0.5539, 0.9334, 0.5539, 0.934, 0.5539, 0.934, 0.5539, 0.9334, 0.5539, 0.9386, 0.5539, 0.9392, 0.5539, 0.9392, 0.5539, 0.9386, 0.5661, 0.9462, 0.5654, 0.9459, 0.5654, 0.9459, 0.5661, 0.9462, 0.5539, 0.9311, 0.5539, 0.9317, 0.5539, 0.9317, 0.5539, 0.9311, 0.5539, 0.9363, 0.5539, 0.9369, 0.5539, 0.9369, 0.5539, 0.9363, 0.5539, 0.9329, 0.5539, 0.9329, 0.5539, 0.9329, 0.5539, 0.9329, 0.5539, 0.9323, 0.5539, 0.9329, 0.5539, 0.9329, 0.5539, 0.9323, 0.5718, 0.9416, 0.5718, 0.9424, 0.5718, 0.9424, 0.5718, 0.9416, 0.5539, 0.9374, 0.5539, 0.9374, 0.5539, 0.9374, 0.5539, 0.9374, 0.5539, 0.9317, 0.5539, 0.9323, 0.5539, 0.9323, 0.5539, 0.9317, 0.567, 0.9464, 0.5661, 0.9462, 0.5661, 0.9462, 0.567, 0.9464, 0.5539, 0.9329, 0.5539, 0.9329, 0.5539, 0.9329, 0.5539, 0.9329, 0.5718, 0.9416, 0.5718, 0.9424, 0.5718, 0.9424, 0.5718, 0.9416, 0.5539, 0.9432, 0.5539, 0.9437, 0.5539, 0.9437, 0.5539, 0.9432, 0.5539, 0.9374, 0.5539, 0.9374, 0.5539, 0.9374, 0.5539, 0.9374, 0.5539, 0.9386, 0.5539, 0.9386, 0.5539, 0.9386, 0.5539, 0.9386, 0.5716, 0.9407, 0.5718, 0.9416, 0.5718, 0.9416, 0.5716, 0.9407, 0.5539, 0.9437, 0.5539, 0.9443, 0.5539, 0.9443, 0.5539, 0.9437, 0.5539, 0.9432, 0.5539, 0.9432, 0.5539, 0.9432, 0.5539, 0.9432, 0.5539, 0.9317, 0.5539, 0.9323, 0.5539, 0.9323, 0.5539, 0.9317, 0.5654, 0.9381, 0.5661, 0.9378, 0.5661, 0.9378, 0.5654, 0.9381, 0.5539, 0.9323, 0.5539, 0.9329, 0.5539, 0.9329, 0.5539, 0.9323, 0.5646, 0.9386, 0.5654, 0.9381, 0.5654, 0.9381, 0.5646, 0.9386, 0.5654, 0.9381, 0.5661, 0.9378, 0.5661, 0.9378, 0.5654, 0.9381, 0.5539, 0.9374, 0.5539, 0.938, 0.5539, 0.938, 0.5539, 0.9374, 0.5716, 0.9407, 0.5718, 0.9416, 0.5718, 0.9416, 0.5716, 0.9407, 0.5539, 0.9329, 0.5539, 0.9329, 0.5539, 0.9329, 0.5539, 0.9329, 0.5539, 0.9323, 0.5539, 0.9329, 0.5539, 0.9329, 0.5539, 0.9323, 0.5718, 0.9416, 0.5718, 0.9424, 0.5718, 0.9424, 0.5718, 0.9416, 0.5716, 0.9407, 0.5718, 0.9416, 0.5718, 0.9416, 0.5716, 0.9407, 0.5539, 0.9374, 0.5539, 0.938, 0.5539, 0.938, 0.5539, 0.9374, 0.5654, 0.9381, 0.5661, 0.9378, 0.5661, 0.9378, 0.5654, 0.9381, 0.5539, 0.938, 0.5539, 0.9386, 0.5539, 0.9386, 0.5539, 0.938, 0.5539, 0.9432, 0.5539, 0.9432, 0.5539, 0.9432, 0.5539, 0.9432, 0.5646, 0.9386, 0.5654, 0.9381, 0.5654, 0.9381, 0.5646, 0.9386, 0.5539, 0.9432, 0.5539, 0.9437, 0.5539, 0.9437, 0.5539, 0.9432, 0.5539, 0.9386, 0.5539, 0.9386, 0.5539, 0.9386, 0.5539, 0.9386, 0.5539, 0.9443, 0.5539, 0.9443, 0.5539, 0.9443, 0.5539, 0.9443, 0.5539, 0.9437, 0.5539, 0.9443, 0.5539, 0.9443, 0.5539, 0.9437, 0.5661, 0.9462, 0.5654, 0.9459, 0.5654, 0.9459, 0.5661, 0.9462, 0.5539, 0.9317, 0.5539, 0.9317, 0.5539, 0.9317, 0.5539, 0.9317, 0.5646, 0.9386, 0.5654, 0.9381, 0.5654, 0.9381, 0.5646, 0.9386, 0.5539, 0.9432, 0.5539, 0.9432, 0.5539, 0.9432, 0.5539, 0.9432, 0.5539, 0.938, 0.5539, 0.9386, 0.5539, 0.9386, 0.5539, 0.938, 0.5654, 0.9381, 0.5661, 0.9378, 0.5661, 0.9378, 0.5654, 0.9381, 0.5539, 0.9374, 0.5539, 0.938, 0.5539, 0.938, 0.5539, 0.9374, 0.5716, 0.9407, 0.5718, 0.9416, 0.5718, 0.9416, 0.5716, 0.9407, 0.5539, 0.938, 0.5539, 0.9386, 0.5539, 0.9386, 0.5539, 0.938, 0.5539, 0.9432, 0.5539, 0.9432, 0.5539, 0.9432, 0.5539, 0.9432, 0.5646, 0.9386, 0.5654, 0.9381, 0.5654, 0.9381, 0.5646, 0.9386, 0.5539, 0.9432, 0.5539, 0.9437, 0.5539, 0.9437, 0.5539, 0.9432, 0.5539, 0.9386, 0.5539, 0.9386, 0.5539, 0.9386, 0.5539, 0.9386, 0.5539, 0.9443, 0.5539, 0.9443, 0.5539, 0.9443, 0.5539, 0.9443, 0.5539, 0.9437, 0.5539, 0.9443, 0.5539, 0.9443, 0.5539, 0.9437, 0.5661, 0.9462, 0.5654, 0.9459, 0.5654, 0.9459, 0.5661, 0.9462, 0.5539, 0.9317, 0.5539, 0.9317, 0.5539, 0.9317, 0.5539, 0.9317, 0.567, 0.9464, 0.5661, 0.9462, 0.5661, 0.9462, 0.567, 0.9464, 0.5539, 0.9317, 0.5539, 0.9323, 0.5539, 0.9323, 0.5539, 0.9317, 0.5539, 0.9374, 0.5539, 0.9374, 0.5539, 0.9374, 0.5539, 0.9374, 0.5539, 0.9317, 0.5539, 0.9317, 0.5539, 0.9317, 0.5539, 0.9317, 0.5661, 0.9462, 0.5654, 0.9459, 0.5654, 0.9459, 0.5661, 0.9462, 0.5539, 0.9437, 0.5539, 0.9443, 0.5539, 0.9443, 0.5539, 0.9437, 0.5539, 0.9443, 0.5539, 0.9443, 0.5539, 0.9443, 0.5539, 0.9443, 0.5539, 0.9386, 0.5539, 0.9386, 0.5539, 0.9386, 0.5539, 0.9386, 0.5539, 0.9432, 0.5539, 0.9437, 0.5539, 0.9437, 0.5539, 0.9432, 0.5539, 0.9432, 0.5539, 0.9437, 0.5539, 0.9437, 0.5539, 0.9432, 0.5539, 0.9386, 0.5539, 0.9386, 0.5539, 0.9386, 0.5539, 0.9386, 0.5539, 0.9443, 0.5539, 0.9443, 0.5539, 0.9443, 0.5539, 0.9443, 0.5539, 0.9437, 0.5539, 0.9443, 0.5539, 0.9443, 0.5539, 0.9437, 0.5661, 0.9462, 0.5654, 0.9459, 0.5654, 0.9459, 0.5661, 0.9462, 0.5539, 0.9317, 0.5539, 0.9317, 0.5539, 0.9317, 0.5539, 0.9317, 0.567, 0.9464, 0.5661, 0.9462, 0.5661, 0.9462, 0.567, 0.9464, 0.5539, 0.9317, 0.5539, 0.9323, 0.5539, 0.9323, 0.5539, 0.9317, 0.5539, 0.9374, 0.5539, 0.9374, 0.5539, 0.9374, 0.5539, 0.9374, 0.5718, 0.9416, 0.5718, 0.9424, 0.5718, 0.9424, 0.5718, 0.9416, 0.5539, 0.9323, 0.5539, 0.9329, 0.5539, 0.9329, 0.5539, 0.9323, 0.5539, 0.9329, 0.5539, 0.9329, 0.5539, 0.9329, 0.5539, 0.9329, 0.5539, 0.9374, 0.5539, 0.9374, 0.5539, 0.9374, 0.5539, 0.9374, 0.5539, 0.9317, 0.5539, 0.9323, 0.5539, 0.9323, 0.5539, 0.9317, 0.567, 0.9464, 0.5661, 0.9462, 0.5661, 0.9462, 0.567, 0.9464, 0.5539, 0.9317, 0.5539, 0.9317, 0.5539, 0.9317, 0.5539, 0.9317, 0.5661, 0.9462, 0.5654, 0.9459, 0.5654, 0.9459, 0.5661, 0.9462, 0.5539, 0.9437, 0.5539, 0.9443, 0.5539, 0.9443, 0.5539, 0.9437, 0.567, 0.9464, 0.5661, 0.9462, 0.5661, 0.9462, 0.567, 0.9464, 0.5539, 0.9317, 0.5539, 0.9323, 0.5539, 0.9323, 0.5539, 0.9317, 0.5539, 0.9374, 0.5539, 0.9374, 0.5539, 0.9374, 0.5539, 0.9374, 0.5718, 0.9416, 0.5718, 0.9424, 0.5718, 0.9424, 0.5718, 0.9416, 0.5539, 0.9323, 0.5539, 0.9329, 0.5539, 0.9329, 0.5539, 0.9323, 0.5539, 0.9329, 0.5539, 0.9329, 0.5539, 0.9329, 0.5539, 0.9329, 0.5716, 0.9407, 0.5718, 0.9416, 0.5718, 0.9416, 0.5716, 0.9407, 0.5539, 0.9374, 0.5539, 0.938, 0.5539, 0.938, 0.5539, 0.9374, 0.5654, 0.9381, 0.5661, 0.9378, 0.5661, 0.9378, 0.5654, 0.9381, 0.5539, 0.938, 0.5539, 0.9386, 0.5539, 0.9386, 0.5539, 0.938, 0.5539, 0.9432, 0.5539, 0.9432, 0.5539, 0.9432, 0.5539, 0.9432, 0.5646, 0.9386, 0.5654, 0.9381, 0.5654, 0.9381, 0.5646, 0.9386, 0.5718, 0.9416, 0.5718, 0.9424, 0.5718, 0.9424, 0.5718, 0.9416, 0.5539, 0.9374, 0.5539, 0.9374, 0.5539, 0.9374, 0.5539, 0.9374, 0.5539, 0.9317, 0.5539, 0.9323, 0.5539, 0.9323, 0.5539, 0.9317, 0.567, 0.9464, 0.5661, 0.9462, 0.5661, 0.9462, 0.567, 0.9464, 0.5539, 0.9317, 0.5539, 0.9317, 0.5539, 0.9317, 0.5539, 0.9317, 0.5661, 0.9462, 0.5654, 0.9459, 0.5654, 0.9459, 0.5661, 0.9462, 0.5718, 0.9416, 0.5718, 0.9424, 0.5718, 0.9424, 0.5718, 0.9416, 0.5539, 0.9323, 0.5539, 0.9329, 0.5539, 0.9329, 0.5539, 0.9323, 0.5539, 0.9329, 0.5539, 0.9329, 0.5539, 0.9329, 0.5539, 0.9329, 0.5716, 0.9407, 0.5718, 0.9416, 0.5718, 0.9416, 0.5716, 0.9407, 0.5539, 0.9374, 0.5539, 0.938, 0.5539, 0.938, 0.5539, 0.9374, 0.5654, 0.9381, 0.5661, 0.9378, 0.5661, 0.9378, 0.5654, 0.9381, 0.5539, 0.938, 0.5539, 0.9386, 0.5539, 0.9386, 0.5539, 0.938, 0.5539, 0.9432, 0.5539, 0.9432, 0.5539, 0.9432, 0.5539, 0.9432, 0.5646, 0.9386, 0.5654, 0.9381, 0.5654, 0.9381, 0.5646, 0.9386, 0.5539, 0.9432, 0.5539, 0.9437, 0.5539, 0.9437, 0.5539, 0.9432, 0.5539, 0.9386, 0.5539, 0.9386, 0.5539, 0.9386, 0.5539, 0.9386, 0.5539, 0.9443, 0.5539, 0.9443, 0.5539, 0.9443, 0.5539, 0.9443, 0.5539, 0.9317, 0.5539, 0.9323, 0.5539, 0.9323, 0.5539, 0.9317, 0.5539, 0.9323, 0.5539, 0.9329, 0.5539, 0.9329, 0.5539, 0.9323, 0.5539, 0.9374, 0.5539, 0.938, 0.5539, 0.938, 0.5539, 0.9374, 0.5539, 0.938, 0.5539, 0.9386, 0.5539, 0.9386, 0.5539, 0.938, 0.5539, 0.9432, 0.5539, 0.9437, 0.5539, 0.9437, 0.5539, 0.9432, 0.5539, 0.9437, 0.5539, 0.9443, 0.5539, 0.9443, 0.5539, 0.9437, 0.5539, 0.9323, 0.5539, 0.9329, 0.5539, 0.9329, 0.5539, 0.9323, 0.5539, 0.9329, 0.5539, 0.9329, 0.5539, 0.9329, 0.5539, 0.9329, 0.5716, 0.9407, 0.5718, 0.9416, 0.5718, 0.9416, 0.5716, 0.9407, 0.5539, 0.9374, 0.5539, 0.938, 0.5539, 0.938, 0.5539, 0.9374, 0.5654, 0.9381, 0.5661, 0.9378, 0.5661, 0.9378, 0.5654, 0.9381, 0.5539, 0.938, 0.5539, 0.9386, 0.5539, 0.9386, 0.5539, 0.938, 0.5539, 0.9432, 0.5539, 0.9432, 0.5539, 0.9432, 0.5539, 0.9432, 0.5646, 0.9386, 0.5654, 0.9381, 0.5654, 0.9381, 0.5646, 0.9386, 0.5539, 0.9432, 0.5539, 0.9437, 0.5539, 0.9437, 0.5539, 0.9432, 0.5539, 0.9386, 0.5539, 0.9386, 0.5539, 0.9386, 0.5539, 0.9386, 0.5539, 0.9443, 0.5539, 0.9443, 0.5539, 0.9443, 0.5539, 0.9443, 0.5539, 0.9437, 0.5539, 0.9443, 0.5539, 0.9443, 0.5539, 0.9437])
me_cylinder.materials.append(mat_material)
me_cylinder.update()

# ---- objects
ob_bot = bpy.data.objects.new('Bot', me_cube)
ob_cylinder = bpy.data.objects.new('Cylinder', me_cylinder)

# ---- transforms, parenting, visibility, modifiers, constraints
ob_bot.location = (0.0, 0.0, 0.0)
ob_bot.lock_rotations_4d = False
ob_bot.empty_display_type = 'ARROWS'
ob_bot.lineart.crease_threshold = 0.0
_m = ob_bot.modifiers.new('Mirror', 'MIRROR')
_m.use_clip = True
ob_cylinder.location = (1.721, 0.2036, 0.3143)
ob_cylinder.scale = (-0.2913, -0.2913, -0.2913)

# ---- collection membership
col_collection.objects.link(ob_bot)
col_collection.objects.link(ob_cylinder)

# ---- scene / render settings (as saved in the file)
scene.frame_start = 1; scene.frame_end = 250; scene.frame_set(1)
scene.render.engine = 'BLENDER_EEVEE_NEXT'
scene.cycles.sampling_pattern = 'TABULATED_SOBOL'
scene.cycles.use_light_tree = False
scene.view_settings.view_transform = 'Filmic'
bpy.context.view_layer.update()

# ---- added for rendering (the .blend has no active camera and no usable light): camera, sun
cam_auto = bpy.data.cameras.new('AutoCamera')
cam_auto.lens = 50.0
cam_auto.sensor_width = 36.0
cam_auto.clip_end = 1000.0
ob_auto_camera = bpy.data.objects.new('AutoCamera', cam_auto)
scene.collection.objects.link(ob_auto_camera)
ob_auto_camera.location = (6.37427, -6.87032, 4.27741)
ob_auto_camera.rotation_euler = (1.09748, -7.21219e-08, 0.694738)
scene.camera = ob_auto_camera
light_auto_sun = bpy.data.lights.new('AutoSun', 'SUN')
light_auto_sun.energy = 3.0
light_auto_sun.angle = 0.0523599
ob_auto_sun = bpy.data.objects.new('AutoSun', light_auto_sun)
scene.collection.objects.link(ob_auto_sun)
ob_auto_sun.rotation_euler = (0.872665, 0.174533, 0.523599)
bpy.context.view_layer.update()
